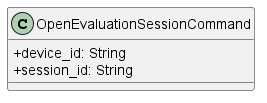

The diagram above was rendered by PlantUML. Its source (embedded in the PNG):
@startuml
skinparam classAttributeIconSize 0
    class OpenEvaluationSessionCommand {
        + device_id: String
        + session_id: String
    }
@enduml